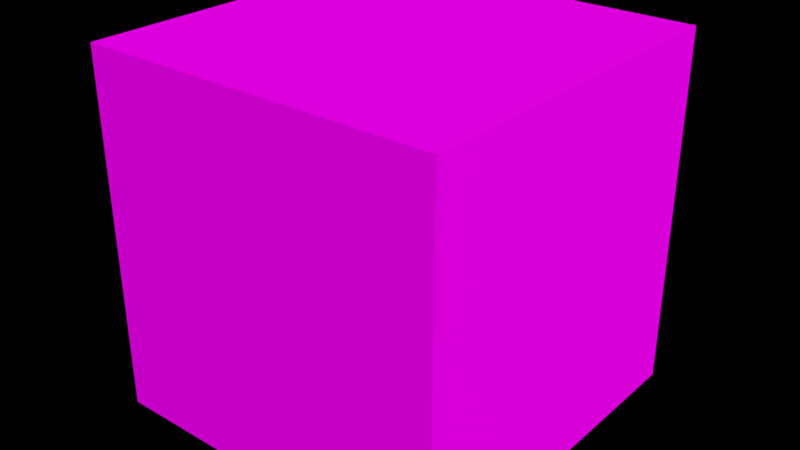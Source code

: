 # Source: Fabric_White.blend  (saved by Blender 2.80.75; exported with 4.5.12 LTS)
import bpy
from mathutils import Matrix  # noqa: F401  (used for matrix-valued properties, if any)

bpy.ops.wm.read_factory_settings(use_empty=True)
scene = bpy.context.scene
scene.name = 'Scene'

# ---- images (referenced by path relative to the original .blend; pixels are not part of the script)
import os
ASSET_DIR = os.environ.get("B2B_ASSET_DIR", "")  # directory of the original .blend (textures are referenced by path, not embedded)
HERE = os.path.dirname(os.path.abspath(__file__))  # packed textures are extracted next to this script under _unpacked/

def load_image(name, relpath, width, height, colorspace="sRGB"):
    """Load a texture the original file referenced (path relative to the .blend, or extracted next to this script)."""
    p = next((c for c in (os.path.join(HERE, relpath), os.path.join(ASSET_DIR, relpath)) if relpath and os.path.exists(c)), "")
    if p:
        img = bpy.data.images.load(p, check_existing=True)
        img.name = name
    else:  # same state as the original file: an image datablock whose file is absent (Cycles renders it pink)
        img = bpy.data.images.new(name, width, height)
        img.source = "FILE"
        img.filepath = "//" + (relpath or name)
    img.colorspace_settings.name = colorspace
    return img
img_fabric_base_white_jpg = load_image('Fabric Base White.jpg', 'Fabric Base White.jpg', 1024, 1024, 'sRGB')

# ---- materials (node trees are filled in below, after node groups)
mat_fabric_white = bpy.data.materials.new('Fabric White')
mat_fabric_white.alpha_threshold = 0.0
mat_fabric_white.use_transparent_shadow = False
mat_fabric_white.preview_render_type = 'CUBE'
mat_fabric_white.diffuse_color = (0.1981, 0.1878, 0.1559, 1.0)
mat_fabric_white.roughness = 0.5
mat_fabric_white.specular_intensity = 0.0

# ---- material node trees
mat_fabric_white.use_nodes = True; mat_fabric_white.node_tree.nodes.clear()
_N = mat_fabric_white.node_tree.nodes; _L = mat_fabric_white.node_tree.links
n0 = _N.new('ShaderNodeOutputMaterial'); n0.name = 'Material Output'; n0.location = (500, 300)
n1 = _N.new('ShaderNodeBsdfPrincipled'); n1.name = 'Principled BSDF'; n1.location = (200, 300)
n1.distribution = 'GGX'
n1.subsurface_method = 'BURLEY'
n1.inputs[2].default_value = 1.0
n1.inputs[3].default_value = 1.45
n1.inputs[13].default_value = 0.0
n1.inputs[27].default_value = (0.0, 0.0, 0.0, 1.0)
n1.inputs[28].default_value = 1.0
n2 = _N.new('ShaderNodeTexImage'); n2.name = 'Image Texture'; n2.location = (-100, 300)
n2.image = img_fabric_base_white_jpg
n2.projection = 'BOX'
n3 = _N.new('ShaderNodeMapping'); n3.name = 'Mapping'; n3.location = (-500, 300)
n3.vector_type = 'TEXTURE'
n4 = _N.new('ShaderNodeTexCoord'); n4.name = 'Texture Coordinate'; n4.location = (-700, 300)
_L.new(n1.outputs[0], n0.inputs[0])
_L.new(n2.outputs[0], n1.inputs[0])
_L.new(n3.outputs[0], n2.inputs[0])
_L.new(n4.outputs[3], n3.inputs[0])
_L.new(n2.outputs[0], n1.inputs[5])
n0.is_active_output = True

# ---- world
world_world = bpy.data.worlds.new('World'); scene.world = world_world
world_world.color = (0.0, 0.0, 0.0)
world_world.use_sun_shadow = False
world_world.sun_shadow_jitter_overblur = 0.0
world_world.cycles.sampling_method = 'MANUAL'

# ---- meshes
me_fabric_white = bpy.data.meshes.new('Fabric White')
me_fabric_white.from_pydata([(-3.0, -3.0, -3.0), (-3.0, -3.0, 3.0), (-3.0, 3.0, -3.0), (-3.0, 3.0, 3.0), (3.0, -3.0, -3.0), (3.0, -3.0, 3.0), (3.0, 3.0, -3.0), (3.0, 3.0, 3.0)], [], [(0, 1, 3, 2), (2, 3, 7, 6), (6, 7, 5, 4), (4, 5, 1, 0), (2, 6, 4, 0), (7, 3, 1, 5)])
me_fabric_white.materials.append(mat_fabric_white)
me_fabric_white.use_remesh_preserve_volume = False
me_fabric_white.use_remesh_preserve_attributes = False
me_fabric_white.use_mirror_vertex_groups = False
me_fabric_white.update()

# ---- objects
ob_fabric_white = bpy.data.objects.new('Fabric White', me_fabric_white)

# ---- transforms, parenting, visibility, modifiers, constraints
ob_fabric_white.location = (0.0, 0.0, 0.0)
ob_fabric_white.lineart.crease_threshold = 0.0

# ---- collection membership
scene.collection.objects.link(ob_fabric_white)

# ---- scene / render settings (as saved in the file)
scene.frame_start = 1; scene.frame_end = 250; scene.frame_set(2)
scene.render.engine = 'BLENDER_EEVEE_NEXT'
scene.render.image_settings.color_depth = '16'
scene.render.resolution_percentage = 50
scene.render.dither_intensity = 0.0
scene.render.film_transparent = True
scene.render.use_compositing = False
scene.render.use_sequencer = False
scene.render.use_stamp_time = False
scene.render.use_stamp_date = False
scene.render.use_stamp_frame = False
scene.render.use_stamp_camera = False
scene.render.use_stamp_scene = False
scene.render.use_stamp_filename = False
scene.render.use_stamp_render_time = False
scene.cycles.use_denoising = False
scene.cycles.samples = 128
scene.cycles.sampling_pattern = 'TABULATED_SOBOL'
scene.cycles.use_adaptive_sampling = False
scene.cycles.use_light_tree = False
scene.cycles.blur_glossy = 0.0
scene.cycles.sample_clamp_indirect = 0.0
scene.view_settings.view_transform = 'Standard'
scene.unit_settings.scale_length = 0.0254
bpy.context.view_layer.update()

# ---- added for rendering (the .blend has no active camera and no usable light): camera, sun
cam_auto = bpy.data.cameras.new('AutoCamera')
cam_auto.lens = 50.0
cam_auto.sensor_width = 36.0
cam_auto.clip_end = 1000.0
ob_auto_camera = bpy.data.objects.new('AutoCamera', cam_auto)
scene.collection.objects.link(ob_auto_camera)
ob_auto_camera.location = (9.61522, -11.5383, 7.69217)
ob_auto_camera.rotation_euler = (1.09748, -7.21219e-08, 0.694738)
scene.camera = ob_auto_camera
light_auto_sun = bpy.data.lights.new('AutoSun', 'SUN')
light_auto_sun.energy = 3.0
light_auto_sun.angle = 0.0523599
ob_auto_sun = bpy.data.objects.new('AutoSun', light_auto_sun)
scene.collection.objects.link(ob_auto_sun)
ob_auto_sun.rotation_euler = (0.872665, 0.174533, 0.523599)
bpy.context.view_layer.update()
